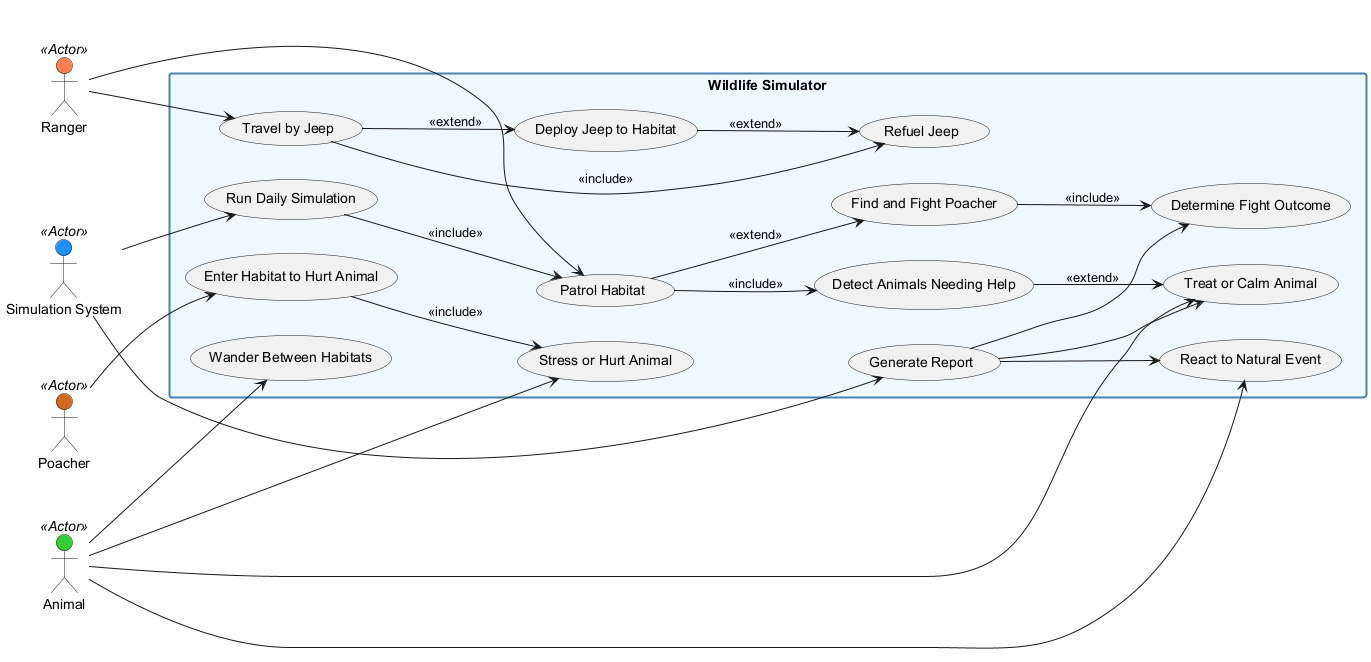

The diagram above was rendered by PlantUML. Its source (embedded in the PNG):
@startuml Wildlife Simulator - Use Case Diagram

'=== ACTORS ===
left to right direction

actor Ranger as "Ranger" <<Actor>> #FF7F50
actor Animal as "Animal" <<Actor>> #32CD32
actor Poacher as "Poacher" <<Actor>> #D2691E
actor SimulationSystem as "Simulation System" <<Actor>> #1E90FF

'=== SYSTEM BOUNDARY ===
rectangle "Wildlife Simulator" {
    skinparam rectangle {
        BackgroundColor #F0F8FF
        BorderColor #4682B4
        BorderThickness 2
    }

    '=== Simulation Flow ===
    (Run Daily Simulation) as Run
    (Generate Report) as Report

    '=== Ranger Operations ===
    (Patrol Habitat) as Patrol
    (Detect Animals Needing Help) as Detect
    (Treat or Calm Animal) as AidAnimal
    (Find and Fight Poacher) as FightPoacher
    (Determine Fight Outcome) as FightOutcome

    '=== Vehicle Operations ===
    (Travel by Jeep) as Travel
    (Refuel Jeep) as Refuel
    (Deploy Jeep to Habitat) as Deploy

    '=== Poacher Actions ===
    (Enter Habitat to Hurt Animal) as Incursion
    (Stress or Hurt Animal) as PoacherHurt

    '=== Animal Behaviors ===
    (Wander Between Habitats) as Wander
    (React to Natural Event) as ReactEvent

    '=== Use Case Relationships ===
    Run --> Patrol : <<include>>
    
    Patrol --> Detect : <<include>>
    Detect --> AidAnimal : <<extend>>
    Patrol --> FightPoacher : <<extend>>
    FightPoacher --> FightOutcome : <<include>>

    Incursion --> PoacherHurt : <<include>>

    Travel --> Refuel : <<include>>
    Travel --> Deploy : <<extend>>
    Deploy --> Refuel : <<extend>>
    
    ' Report includes important outcomes
    Report --> AidAnimal
    Report --> FightOutcome
    Report --> ReactEvent
}

'=== SYSTEM INTERACTIONS ===
SimulationSystem --> Run
SimulationSystem --> Report

'=== RANGER INTERACTIONS ===
Ranger --> Patrol
Ranger --> Travel

'=== POACHER INTERACTIONS ===
Poacher --> Incursion

'=== ANIMAL INTERACTIONS ===
Animal --> AidAnimal
Animal --> PoacherHurt
Animal --> ReactEvent
Animal --> Wander

@enduml